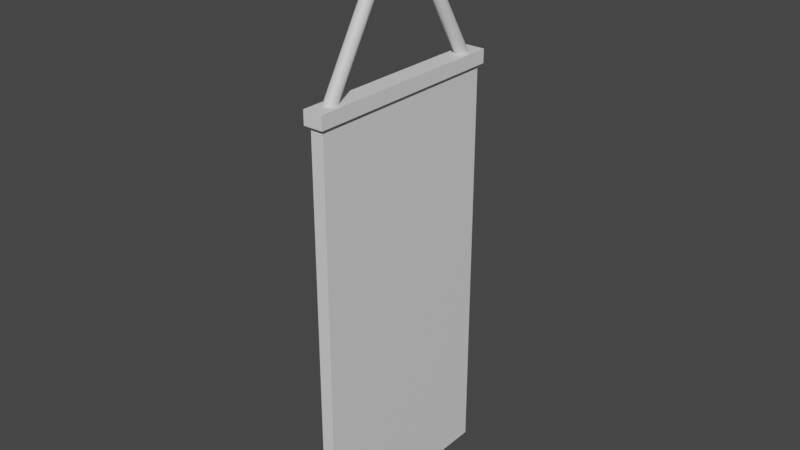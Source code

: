 # Source: suspended-sign.blend  (saved by Blender 3.0.42; exported with 4.5.12 LTS)
import bpy
from mathutils import Matrix  # noqa: F401  (used for matrix-valued properties, if any)

bpy.ops.wm.read_factory_settings(use_empty=True)
scene = bpy.context.scene
scene.name = 'Scene'

# ---- collections
col_collection = bpy.data.collections.new('Collection'); scene.collection.children.link(col_collection)

# ---- materials (node trees are filled in below, after node groups)
mat_material_002 = bpy.data.materials.new('Material.002')
mat_material_002.use_transparent_shadow = False
mat_material_001 = bpy.data.materials.new('Material.001')
mat_material_001.use_transparent_shadow = False

# ---- material node trees
mat_material_002.use_nodes = True; mat_material_002.node_tree.nodes.clear()
_N = mat_material_002.node_tree.nodes; _L = mat_material_002.node_tree.links
n0 = _N.new('ShaderNodeBsdfPrincipled'); n0.name = 'Principled BSDF'; n0.location = (10, 300)
n0.distribution = 'GGX'
n0.subsurface_method = 'RANDOM_WALK_SKIN'
n0.inputs[3].default_value = 1.45
n0.inputs[27].default_value = (0.0, 0.0, 0.0, 1.0)
n0.inputs[28].default_value = 1.0
n1 = _N.new('ShaderNodeOutputMaterial'); n1.name = 'Material Output'; n1.location = (300, 300)
_L.new(n0.outputs[0], n1.inputs[0])
n1.is_active_output = True
mat_material_001.use_nodes = True; mat_material_001.node_tree.nodes.clear()
_N = mat_material_001.node_tree.nodes; _L = mat_material_001.node_tree.links
n0 = _N.new('ShaderNodeBsdfPrincipled'); n0.name = 'Principled BSDF'; n0.location = (10, 300)
n0.distribution = 'GGX'
n0.subsurface_method = 'RANDOM_WALK_SKIN'
n0.inputs[3].default_value = 1.45
n0.inputs[27].default_value = (0.0, 0.0, 0.0, 1.0)
n0.inputs[28].default_value = 1.0
n1 = _N.new('ShaderNodeOutputMaterial'); n1.name = 'Material Output'; n1.location = (300, 300)
_L.new(n0.outputs[0], n1.inputs[0])
n1.is_active_output = True

# ---- world
world_world = bpy.data.worlds.new('World'); scene.world = world_world
world_world.use_nodes = True; world_world.node_tree.nodes.clear()
_N = world_world.node_tree.nodes; _L = world_world.node_tree.links
n0 = _N.new('ShaderNodeOutputWorld'); n0.name = 'World Output'; n0.location = (300, 300)
n1 = _N.new('ShaderNodeBackground'); n1.name = 'Background'; n1.location = (10, 300)
n1.inputs[0].default_value = (0.05088, 0.05088, 0.05088, 1.0)
_L.new(n1.outputs[0], n0.inputs[0])
n0.is_active_output = True
world_world.color = (0.05088, 0.05088, 0.05088)
world_world.use_sun_shadow = False
world_world.sun_shadow_jitter_overblur = 0.0

# ---- meshes
me_cube_015 = bpy.data.meshes.new('Cube.015')
me_cube_015.from_pydata([(-1.0, -1.0, -1.0), (-1.0, -1.0, 1.0), (-0.01944, 0.04438, 1.781), (-1.0, 1.0, -1.0), (-1.0, 1.0, 1.0), (0.1614, 0.04336, 1.78), (1.0, -1.0, -1.0), (1.0, -1.0, 1.0), (0.3353, 0.04033, 1.78), (1.0, 1.0, -1.0), (1.0, 1.0, 1.0), (0.4955, 0.03541, 1.778), (-1.0, -1.0, 1.066), (-1.0, 1.0, 1.066), (0.636, 0.02879, 1.776), (1.0, 1.0, 1.066), (1.0, -1.0, 1.066), (0.7512, 0.02072, 1.774), (-1.523, -1.042, 1.0), (0.8369, 0.01151, 1.771), (-1.523, 1.042, 1.0), (1.523, 1.042, 1.0), (1.523, -1.042, 1.0), (0.8896, 0.001524, 1.768), (-1.523, -1.042, 1.066), (0.9075, -0.008863, 1.765), (-1.523, 1.042, 1.066), (1.523, 1.042, 1.066), (1.523, -1.042, 1.066), (0.8896, -0.01925, 1.762), (0.8369, -0.02924, 1.759), (0.7512, -0.03844, 1.756), (0.636, -0.04651, 1.754), (0.4955, -0.05313, 1.752), (0.3353, -0.05805, 1.751), (0.1614, -0.06108, 1.75), (-0.01944, -0.06211, 1.749), (-0.2003, -0.06108, 1.75), (-0.3741, -0.05805, 1.751), (-0.5344, -0.05313, 1.752), (-0.6749, -0.04651, 1.754), (-0.7901, -0.03844, 1.756), (-0.8758, -0.02924, 1.759), (-0.9285, -0.01925, 1.762), (-0.9463, -0.008863, 1.765), (-0.9285, 0.001524, 1.768), (-0.8758, 0.01151, 1.771), (-0.7901, 0.02072, 1.774), (-0.6749, 0.02879, 1.776), (-0.5344, 0.03541, 1.778), (-0.3741, 0.04033, 1.78), (-0.2003, 0.04336, 1.78), (-0.01944, -0.04438, 1.781), (0.1614, -0.04336, 1.78), (0.3353, -0.04033, 1.78), (0.4955, -0.03541, 1.778), (0.636, -0.02879, 1.776), (0.7512, -0.02072, 1.774), (0.8369, -0.01151, 1.771), (0.8896, -0.001524, 1.768), (0.9075, 0.008863, 1.765), (0.8896, 0.01925, 1.762), (0.8369, 0.02924, 1.759), (0.7512, 0.03844, 1.756), (0.636, 0.04651, 1.754), (0.4955, 0.05313, 1.752), (0.3353, 0.05805, 1.751), (0.1614, 0.06108, 1.75), (-0.01944, 0.06211, 1.749), (-0.2003, 0.06108, 1.75), (-0.3741, 0.05805, 1.751), (-0.5344, 0.05313, 1.752), (-0.6749, 0.04651, 1.754), (-0.7901, 0.03844, 1.756), (-0.8758, 0.02924, 1.759), (-0.9285, 0.01925, 1.762), (-0.9463, 0.008863, 1.765), (-0.9285, -0.001524, 1.768), (-0.8758, -0.01151, 1.771), (-0.7901, -0.02072, 1.774), (-0.6749, -0.02879, 1.776), (-0.5344, -0.03541, 1.778), (-0.3741, -0.04033, 1.78), (-0.2003, -0.04336, 1.78), (0.1614, -0.7696, 1.066), (0.1614, 0.7696, 1.066), (-0.01944, 0.9127, 1.066), (-0.2003, -0.7696, 1.066), (-0.01944, 0.7682, 1.066), (0.1614, -0.9113, 1.066), (-0.01944, -0.7682, 1.066), (-0.01944, -0.9127, 1.066), (-0.3741, -0.7737, 1.066), (-0.2003, 0.7696, 1.066), (0.3353, -0.9072, 1.066), (-0.5344, -0.7804, 1.066), (-0.9463, -0.8404, 1.066), (-0.9463, 0.8404, 1.066), (-0.3741, 0.7737, 1.066), (-0.9285, -0.8545, 1.066), (0.4955, -0.9005, 1.066), (-0.8758, -0.8128, 1.066), (-0.8758, 0.8128, 1.066), (-0.9285, -0.8263, 1.066), (-0.9285, 0.8263, 1.066), (-0.9285, 0.8545, 1.066), (-0.7901, 0.8806, 1.066), (-0.7901, 0.8003, 1.066), (-0.6749, 0.7893, 1.066), (-0.6749, 0.8915, 1.066), (-0.5344, 0.9005, 1.066), (-0.5344, 0.7804, 1.066), (-0.6749, -0.7893, 1.066), (0.636, -0.8915, 1.066), (-0.8758, -0.8681, 1.066), (-0.8758, 0.8681, 1.066), (-0.7901, -0.8003, 1.066), (0.7512, -0.8806, 1.066), (-0.3741, 0.9072, 1.066), (-0.2003, 0.9113, 1.066), (0.3353, 0.9072, 1.066), (0.1614, 0.9113, 1.066), (0.3353, 0.7737, 1.066), (0.636, 0.7893, 1.066), (0.636, 0.8915, 1.066), (0.4955, 0.7804, 1.066), (0.4955, 0.9005, 1.066), (0.7512, 0.8806, 1.066), (0.7512, 0.8003, 1.066), (0.8369, -0.8681, 1.066), (0.8369, 0.8681, 1.066), (0.8896, -0.8545, 1.066), (0.9075, -0.8404, 1.066), (0.8896, -0.8263, 1.066), (0.8369, -0.8128, 1.066), (-0.7901, -0.8806, 1.066), (0.7512, -0.8003, 1.066), (-0.6749, -0.8915, 1.066), (0.636, -0.7893, 1.066), (-0.5344, -0.9005, 1.066), (0.4955, -0.7804, 1.066), (-0.3741, -0.9072, 1.066), (0.3353, -0.7737, 1.066), (-0.2003, -0.9113, 1.066), (0.8896, 0.8263, 1.066), (0.8369, 0.8128, 1.066), (0.9075, 0.8404, 1.066), (0.8896, 0.8545, 1.066)], [], [(0, 1, 4, 3), (3, 4, 10, 9), (9, 10, 7, 6), (6, 7, 1, 0), (3, 9, 6, 0), (1, 7, 22, 18), (99, 12, 16, 131, 129, 117, 113, 100, 94, 89, 91, 143, 141, 139, 137, 135, 114), (13, 12, 99, 96, 103, 101, 116, 112, 95, 92, 87, 90, 84, 142, 140, 138, 136, 134, 133, 132, 131, 16, 15, 147, 146, 144, 145, 128, 123, 125, 122, 85, 88, 93, 98, 111, 108, 107, 102, 104, 97, 105), (147, 15, 13, 105, 115, 106, 109, 110, 118, 119, 86, 121, 120, 126, 124, 127, 130), (4, 1, 18, 20), (13, 15, 27, 26), (16, 12, 24, 28), (20, 18, 24, 26), (18, 22, 28, 24), (21, 20, 26, 27), (22, 21, 27, 28), (10, 4, 20, 21), (15, 16, 28, 27), (12, 13, 26, 24), (7, 10, 21, 22), (86, 2, 5, 121), (121, 5, 8, 120), (120, 8, 11, 126), (126, 11, 14, 124), (124, 14, 17, 127), (127, 17, 19, 130), (130, 19, 23, 147), (147, 23, 25, 146), (25, 29, 144, 146), (29, 30, 145, 144), (30, 31, 128, 145), (31, 32, 123, 128), (32, 33, 125, 123), (33, 34, 122, 125), (34, 35, 85, 122), (35, 36, 88, 85), (36, 37, 93, 88), (37, 38, 98, 93), (38, 39, 111, 98), (39, 40, 108, 111), (40, 41, 107, 108), (41, 42, 102, 107), (42, 43, 104, 102), (43, 44, 97, 104), (97, 44, 45, 105), (105, 45, 46, 115), (115, 46, 47, 106), (106, 47, 48, 109), (109, 48, 49, 110), (110, 49, 50, 118), (30, 29, 25, 23, 19, 17, 14, 11, 8, 5, 2, 51, 50, 49, 48, 47, 46, 45, 44, 43, 42, 41, 40, 39, 38, 37, 36, 35, 34, 33, 32, 31), (118, 50, 51, 119), (119, 51, 2, 86), (89, 53, 52, 91), (94, 54, 53, 89), (100, 55, 54, 94), (113, 56, 55, 100), (117, 57, 56, 113), (129, 58, 57, 117), (131, 59, 58, 129), (132, 60, 59, 131), (133, 61, 60, 132), (134, 62, 61, 133), (136, 63, 62, 134), (138, 64, 63, 136), (140, 65, 64, 138), (142, 66, 65, 140), (84, 67, 66, 142), (90, 68, 67, 84), (87, 69, 68, 90), (92, 70, 69, 87), (95, 71, 70, 92), (112, 72, 71, 95), (116, 73, 72, 112), (74, 73, 116, 101), (103, 75, 74, 101), (96, 76, 75, 103), (99, 77, 76, 96), (114, 78, 77, 99), (135, 79, 78, 114), (137, 80, 79, 135), (139, 81, 80, 137), (141, 82, 81, 139), (82, 83, 52, 53, 54, 55, 56, 57, 58, 59, 60, 61, 62, 63, 64, 65, 66, 67, 68, 69, 70, 71, 72, 73, 74, 75, 76, 77, 78, 79, 80, 81), (143, 83, 82, 141), (91, 52, 83, 143)])
me_cube_015.polygons.foreach_set('material_index', [0, 0, 0, 0, 0, 0, 0, 0, 0, 0, 0, 0, 1, 1, 1, 1, 0, 0, 0, 0, 1, 1, 1, 1, 1, 1, 1, 1, 1, 1, 1, 1, 1, 1, 1, 1, 1, 1, 1, 1, 1, 1, 1, 1, 1, 1, 1, 1, 1, 1, 1, 1, 1, 1, 1, 1, 1, 1, 1, 1, 1, 1, 1, 1, 1, 1, 1, 1, 1, 1, 1, 1, 1, 1, 1, 1, 1, 1, 1, 1, 1, 1, 1, 1, 1, 1])
_uv = me_cube_015.uv_layers.new(name='UVMap')
_uv.uv.foreach_set('vector', [0.375, 0.0, 0.625, 0.0, 0.625, 0.25, 0.375, 0.25, 0.375, 0.25, 0.625, 0.25, 0.625, 0.5, 0.375, 0.5, 0.375, 0.5, 0.625, 0.5, 0.625, 0.75, 0.375, 0.75, 0.375, 0.75, 0.625, 0.75, 0.625, 1.0, 0.375, 1.0, 0.125, 0.5, 0.375, 0.5, 0.375, 0.75, 0.125, 0.75, 0.625, 1.0, 0.625, 0.75, 0.625, 0.6846, 0.625, 1.065, 0.8661, 0.7318, 0.875, 0.75, 0.625, 0.75, 0.6388, 0.7318, 0.6454, 0.7335, 0.6561, 0.7351, 0.6705, 0.7364, 0.6881, 0.7376, 0.7081, 0.7384, 0.7298, 0.7389, 0.7524, 0.7391, 0.775, 0.7389, 0.7968, 0.7384, 0.8168, 0.7376, 0.8344, 0.7364, 0.8488, 0.7351, 0.8595, 0.7335, 0.875, 0.5, 0.875, 0.75, 0.8661, 0.7318, 0.8683, 0.7301, 0.8661, 0.7283, 0.8595, 0.7266, 0.8488, 0.725, 0.8344, 0.7237, 0.8168, 0.7225, 0.7968, 0.7217, 0.775, 0.7212, 0.7524, 0.721, 0.7298, 0.7212, 0.7081, 0.7217, 0.6881, 0.7225, 0.6705, 0.7237, 0.6561, 0.725, 0.6454, 0.7266, 0.6388, 0.7283, 0.6366, 0.7301, 0.6388, 0.7318, 0.625, 0.75, 0.625, 0.5, 0.6388, 0.5182, 0.6366, 0.5199, 0.6388, 0.5217, 0.6454, 0.5234, 0.6561, 0.525, 0.6705, 0.5263, 0.6881, 0.5275, 0.7081, 0.5283, 0.7298, 0.5288, 0.7524, 0.529, 0.775, 0.5288, 0.7968, 0.5283, 0.8168, 0.5275, 0.8344, 0.5263, 0.8488, 0.525, 0.8595, 0.5234, 0.8661, 0.5217, 0.8683, 0.5199, 0.8661, 0.5182, 0.6388, 0.5182, 0.625, 0.5, 0.875, 0.5, 0.8661, 0.5182, 0.8595, 0.5165, 0.8488, 0.5149, 0.8344, 0.5136, 0.8168, 0.5124, 0.7968, 0.5116, 0.775, 0.5111, 0.7524, 0.5109, 0.7298, 0.5111, 0.7081, 0.5116, 0.6881, 0.5124, 0.6705, 0.5136, 0.6561, 0.5149, 0.6454, 0.5165, 0.625, 0.25, 0.625, 0.0, 0.5615, -0.02488, 0.2909, 0.1329, 0.875, 0.5, 0.625, 0.5, 0.5596, 0.4947, 0.9404, 0.4947, 0.625, 0.75, 0.875, 0.75, 0.9404, 0.7553, 0.5596, 0.7553, 0.625, 0.2553, 0.625, -0.005305, 0.6333, -0.005305, 0.6333, 0.2553, 0.625, 1.065, 0.625, 0.6846, 0.6333, 0.6846, 0.6333, 1.065, 0.625, 0.5654, 0.625, 0.1846, 0.6333, 0.1846, 0.6333, 0.5654, 0.625, 0.7553, 0.625, 0.4947, 0.6333, 0.4947, 0.6333, 0.7553, 0.625, 0.5, 0.625, 0.25, 0.625, 0.1846, 0.625, 0.5654, 0.625, 0.5, 0.625, 0.75, 0.5776, 0.977, 0.9564, 0.9545, 0.875, 0.75, 0.875, 0.5, 0.6452, 0.1781, 0.5369, 0.9583, 0.625, 0.75, 0.625, 0.5, 0.5776, 0.3946, 0.9564, 0.7418, 1.0, 0.5126, 1.0, 1.0, 0.9688, 1.0, 0.9688, 0.5128, 0.9688, 0.5128, 0.9688, 1.0, 0.9375, 1.0, 0.9375, 0.5134, 0.9375, 0.5134, 0.9375, 1.0, 0.9062, 1.0, 0.9062, 0.5144, 0.9062, 0.5144, 0.9062, 1.0, 0.875, 1.0, 0.875, 0.5157, 0.875, 0.5157, 0.875, 1.0, 0.8438, 1.0, 0.8438, 0.5174, 0.8438, 0.5174, 0.8438, 1.0, 0.8125, 1.0, 0.8125, 0.5192, 0.8125, 0.5192, 0.8125, 1.0, 0.7812, 1.0, 0.7812, 0.5212, 0.7813, 0.5212, 0.7812, 1.0, 0.75, 1.0, 0.75, 0.5233, 0.75, 1.0, 0.7188, 1.0, 0.7188, 0.5254, 0.75, 0.5233, 0.7188, 1.0, 0.6875, 1.0, 0.6875, 0.5274, 0.7188, 0.5254, 0.6875, 1.0, 0.6562, 1.0, 0.6562, 0.5292, 0.6875, 0.5274, 0.6562, 1.0, 0.625, 1.0, 0.625, 0.5308, 0.6562, 0.5292, 0.625, 1.0, 0.5938, 1.0, 0.5938, 0.5322, 0.625, 0.5308, 0.5938, 1.0, 0.5625, 1.0, 0.5625, 0.5331, 0.5938, 0.5322, 0.5625, 1.0, 0.5312, 1.0, 0.5312, 0.5338, 0.5625, 0.5331, 0.5312, 1.0, 0.5, 1.0, 0.5, 0.534, 0.5312, 0.5338, 0.5, 1.0, 0.4688, 1.0, 0.4688, 0.5338, 0.5, 0.534, 0.4688, 1.0, 0.4375, 1.0, 0.4375, 0.5331, 0.4688, 0.5338, 0.4375, 1.0, 0.4062, 1.0, 0.4062, 0.5322, 0.4375, 0.5331, 0.4062, 1.0, 0.375, 1.0, 0.375, 0.5308, 0.4062, 0.5322, 0.375, 1.0, 0.3438, 1.0, 0.3438, 0.5292, 0.375, 0.5308, 0.3438, 1.0, 0.3125, 1.0, 0.3125, 0.5274, 0.3437, 0.5292, 0.3125, 1.0, 0.2812, 1.0, 0.2812, 0.5254, 0.3125, 0.5274, 0.2812, 1.0, 0.25, 1.0, 0.25, 0.5233, 0.2812, 0.5254, 0.25, 0.5233, 0.25, 1.0, 0.2188, 1.0, 0.2188, 0.5212, 0.2188, 0.5212, 0.2188, 1.0, 0.1875, 1.0, 0.1875, 0.5192, 0.1875, 0.5192, 0.1875, 1.0, 0.1562, 1.0, 0.1562, 0.5174, 0.1562, 0.5174, 0.1562, 1.0, 0.125, 1.0, 0.125, 0.5157, 0.125, 0.5157, 0.125, 1.0, 0.09375, 1.0, 0.09375, 0.5144, 0.09375, 0.5144, 0.09375, 1.0, 0.0625, 1.0, 0.0625, 0.5134, 0.4717, 0.1582, 0.4854, 0.2032, 0.49, 0.25, 0.4854, 0.2968, 0.4717, 0.3418, 0.4496, 0.3833, 0.4197, 0.4197, 0.3833, 0.4496, 0.3418, 0.4717, 0.2968, 0.4854, 0.25, 0.49, 0.05045, 0.1167, 0.08029, 0.08029, 0.1167, 0.05045, 0.1582, 0.02827, 0.2032, 0.01461, 0.25, 0.01, 0.2968, 0.01461, 0.3418, 0.02827, 0.3833, 0.05045, 0.4197, 0.08029, 0.4496, 0.1167, 0.4717, 0.1582, 0.4854, 0.2032, 0.49, 0.25, 0.4854, 0.2968, 0.4717, 0.3418, 0.4496, 0.3833, 0.4197, 0.4197, 0.3833, 0.4496, 0.3418, 0.4717, 0.2968, 0.4854, 0.0625, 0.5134, 0.0625, 1.0, 0.03125, 1.0, 0.03125, 0.5128, 0.03125, 0.5128, 0.03125, 1.0, 0.0, 1.0, 0.0, 0.5126, 0.9688, 0.5128, 0.9688, 1.0, 1.0, 1.0, 1.0, 0.5126, 0.9375, 0.5134, 0.9375, 1.0, 0.9688, 1.0, 0.9688, 0.5128, 0.9062, 0.5144, 0.9062, 1.0, 0.9375, 1.0, 0.9375, 0.5134, 0.875, 0.5157, 0.875, 1.0, 0.9062, 1.0, 0.9062, 0.5144, 0.8438, 0.5174, 0.8438, 1.0, 0.875, 1.0, 0.875, 0.5157, 0.8125, 0.5192, 0.8125, 1.0, 0.8438, 1.0, 0.8438, 0.5174, 0.7812, 0.5212, 0.7812, 1.0, 0.8125, 1.0, 0.8125, 0.5192, 0.75, 0.5233, 0.75, 1.0, 0.7812, 1.0, 0.7812, 0.5212, 0.7188, 0.5254, 0.7188, 1.0, 0.75, 1.0, 0.75, 0.5233, 0.6875, 0.5274, 0.6875, 1.0, 0.7188, 1.0, 0.7188, 0.5254, 0.6562, 0.5292, 0.6562, 1.0, 0.6875, 1.0, 0.6875, 0.5274, 0.625, 0.5308, 0.625, 1.0, 0.6562, 1.0, 0.6562, 0.5292, 0.5938, 0.5322, 0.5938, 1.0, 0.625, 1.0, 0.625, 0.5308, 0.5625, 0.5331, 0.5625, 1.0, 0.5938, 1.0, 0.5938, 0.5322, 0.5312, 0.5338, 0.5312, 1.0, 0.5625, 1.0, 0.5625, 0.5331, 0.5, 0.534, 0.5, 1.0, 0.5312, 1.0, 0.5312, 0.5338, 0.4688, 0.5338, 0.4688, 1.0, 0.5, 1.0, 0.5, 0.534, 0.4375, 0.5331, 0.4375, 1.0, 0.4688, 1.0, 0.4688, 0.5338, 0.4062, 0.5322, 0.4062, 1.0, 0.4375, 1.0, 0.4375, 0.5331, 0.375, 0.5308, 0.375, 1.0, 0.4062, 1.0, 0.4062, 0.5322, 0.3438, 0.5292, 0.3438, 1.0, 0.375, 1.0, 0.375, 0.5308, 0.3125, 1.0, 0.3438, 1.0, 0.3438, 0.5292, 0.3125, 0.5274, 0.2812, 0.5254, 0.2812, 1.0, 0.3125, 1.0, 0.3125, 0.5274, 0.25, 0.5233, 0.25, 1.0, 0.2812, 1.0, 0.2812, 0.5254, 0.2188, 0.5212, 0.2188, 1.0, 0.25, 1.0, 0.25, 0.5233, 0.1875, 0.5192, 0.1875, 1.0, 0.2188, 1.0, 0.2188, 0.5212, 0.1562, 0.5174, 0.1562, 1.0, 0.1875, 1.0, 0.1875, 0.5192, 0.125, 0.5157, 0.125, 1.0, 0.1562, 1.0, 0.1562, 0.5174, 0.09375, 0.5144, 0.09375, 1.0, 0.125, 1.0, 0.125, 0.5157, 0.0625, 0.5134, 0.0625, 1.0, 0.09375, 1.0, 0.09375, 0.5144, 0.08029, 0.08029, 0.2032, 0.4854, 0.25, 0.49, 0.2968, 0.4854, 0.3418, 0.4717, 0.3833, 0.4496, 0.4197, 0.4197, 0.4496, 0.3833, 0.4717, 0.3418, 0.4854, 0.2968, 0.49, 0.25, 0.4854, 0.2032, 0.25, 0.49, 0.2968, 0.4854, 0.3418, 0.4717, 0.3833, 0.4496, 0.4197, 0.4197, 0.4496, 0.3833, 0.4717, 0.3418, 0.4854, 0.2968, 0.49, 0.25, 0.4854, 0.2032, 0.4717, 0.1582, 0.4496, 0.1167, 0.4197, 0.08029, 0.3833, 0.05045, 0.3418, 0.02827, 0.2968, 0.01461, 0.25, 0.01, 0.2032, 0.01461, 0.1582, 0.02827, 0.1167, 0.05045, 0.03125, 0.5128, 0.03125, 1.0, 0.0625, 1.0, 0.0625, 0.5134, 0.0, 0.5126, 0.0, 1.0, 0.03125, 1.0, 0.03125, 0.5128])
me_cube_015.materials.append(mat_material_002)
me_cube_015.materials.append(mat_material_001)
me_cube_015.use_remesh_fix_poles = True
me_cube_015.use_remesh_preserve_attributes = False
me_cube_015.update()

# ---- objects
ob_cube = bpy.data.objects.new('Cube', me_cube_015)

# ---- transforms, parenting, visibility, modifiers, constraints
ob_cube.location = (0.0, 0.0, 0.0)
ob_cube.scale = (0.02069, 0.3275, 0.6659)

# ---- collection membership
col_collection.objects.link(ob_cube)

# ---- scene / render settings (as saved in the file)
scene.frame_start = 1; scene.frame_end = 250; scene.frame_set(1)
scene.render.engine = 'BLENDER_EEVEE_NEXT'
scene.cycles.sampling_pattern = 'TABULATED_SOBOL'
scene.cycles.use_light_tree = False
scene.view_settings.view_transform = 'Filmic'
bpy.context.view_layer.update()

# ---- added for rendering (the .blend has no active camera and no usable light): camera, sun
cam_auto = bpy.data.cameras.new('AutoCamera')
cam_auto.lens = 50.0
cam_auto.sensor_width = 36.0
cam_auto.clip_end = 1000.0
ob_auto_camera = bpy.data.objects.new('AutoCamera', cam_auto)
scene.collection.objects.link(ob_auto_camera)
ob_auto_camera.location = (1.82702, -2.19243, 1.72159)
ob_auto_camera.rotation_euler = (1.09748, -7.21219e-08, 0.694738)
scene.camera = ob_auto_camera
light_auto_sun = bpy.data.lights.new('AutoSun', 'SUN')
light_auto_sun.energy = 3.0
light_auto_sun.angle = 0.0523599
ob_auto_sun = bpy.data.objects.new('AutoSun', light_auto_sun)
scene.collection.objects.link(ob_auto_sun)
ob_auto_sun.rotation_euler = (0.872665, 0.174533, 0.523599)
bpy.context.view_layer.update()
